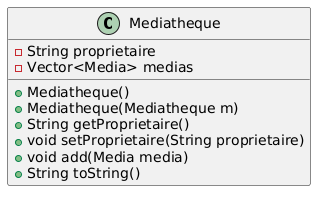

The diagram above was rendered by PlantUML. Its source (embedded in the PNG):
@startuml
class Mediatheque {
    - String proprietaire
    - Vector<Media> medias
    + Mediatheque()
    + Mediatheque(Mediatheque m)
    + String getProprietaire()
    + void setProprietaire(String proprietaire)
    + void add(Media media)
    + String toString()
}
@enduml